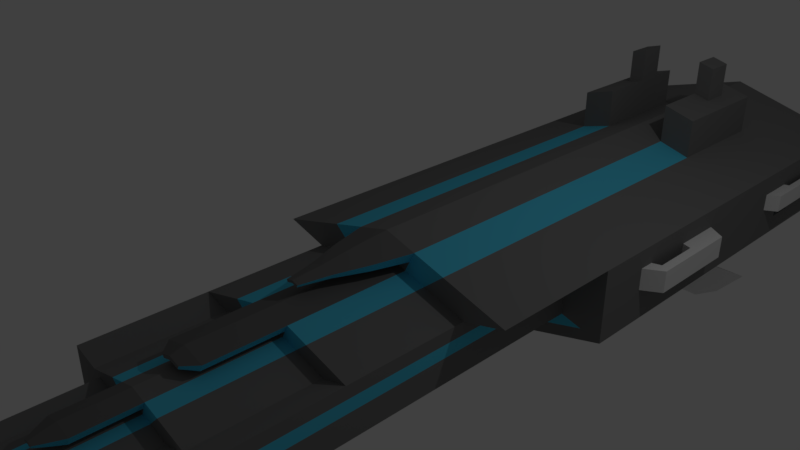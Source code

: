 # Source: Starship.blend  (saved by Blender 2.78.0; exported with 4.5.12 LTS)
import bpy
from mathutils import Matrix  # noqa: F401  (used for matrix-valued properties, if any)

bpy.ops.wm.read_factory_settings(use_empty=True)
scene = bpy.context.scene
scene.name = 'Scene'

# ---- collections
col_collection_1 = bpy.data.collections.new('Collection 1'); scene.collection.children.link(col_collection_1)

# ---- materials (node trees are filled in below, after node groups)
mat_material = bpy.data.materials.new('Material')
mat_material.alpha_threshold = 0.0
mat_material.use_transparent_shadow = False
mat_material.diffuse_color = (0.1902, 0.1902, 0.1902, 1.0)
mat_material.roughness = 0.5
mat_material_001 = bpy.data.materials.new('Material.001')
mat_material_001.alpha_threshold = 0.0
mat_material_001.use_transparent_shadow = False
mat_material_001.diffuse_color = (0.08201, 0.5677, 0.8, 1.0)
mat_material_001.roughness = 0.5
mat_material_002 = bpy.data.materials.new('Material.002')
mat_material_002.alpha_threshold = 0.0
mat_material_002.use_transparent_shadow = False
mat_material_002.diffuse_color = (0.8, 0.7052, 0.211, 1.0)
mat_material_002.roughness = 0.5
mat_material_003 = bpy.data.materials.new('Material.003')
mat_material_003.alpha_threshold = 0.0
mat_material_003.use_transparent_shadow = False
mat_material_003.diffuse_color = (0.1473, 0.1473, 0.1473, 1.0)
mat_material_003.roughness = 0.5
mat_material_004 = bpy.data.materials.new('Material.004')
mat_material_004.alpha_threshold = 0.0
mat_material_004.use_transparent_shadow = False
mat_material_004.roughness = 0.5

# ---- material node trees

# ---- world
world_world = bpy.data.worlds.new('World'); scene.world = world_world
world_world.color = (0.05088, 0.05088, 0.05088)
world_world.use_sun_shadow = False
world_world.sun_shadow_jitter_overblur = 0.0
world_world.cycles.sampling_method = 'MANUAL'

# ---- cameras
cam_camera = bpy.data.cameras.new('Camera')
cam_camera.clip_end = 100.0
cam_camera.lens = 35.0
cam_camera.sensor_width = 32.0
cam_camera.sensor_height = 18.0
cam_camera.ortho_scale = 7.314
cam_camera.dof.focus_distance = 0.0
cam_camera.dof.aperture_fstop = 128.0

# ---- lights
light_lamp = bpy.data.lights.new('Lamp', 'POINT')
light_lamp.transmission_factor = 0.0
light_lamp.cutoff_distance = 30.0
light_lamp.energy = 100.0
light_lamp.shadow_buffer_clip_start = 1.001
light_lamp.shadow_soft_size = 0.1
light_lamp.shadow_maximum_resolution = 0.006
light_lamp.use_absolute_resolution = True

# ---- meshes
me_cylinder = bpy.data.meshes.new('Cylinder')
me_cylinder.from_pydata([(0.0, 1.179, -6.691), (0.0, 1.179, -0.3459), (1.783, 0.6795, -6.691), (1.783, 0.6795, -0.3459), (1.783, -0.3205, -6.691), (1.783, -0.3205, -0.3459), (-1.8e-07, -0.8205, -6.691), (-1.8e-07, -0.8205, -0.3459), (-1.783, -0.3205, -6.691), (-1.783, -0.3205, -0.3459), (-1.783, 0.6795, -6.691), (-1.783, 0.6795, -0.3459), (-1.921e-08, 0.8572, -6.691), (1.208, 0.5183, -6.691), (1.208, 0.5183, -0.3459), (1.208, 0.5183, 3.101), (1.208, -0.1594, -6.691), (1.208, -0.1594, -0.3459), (-1.412e-07, -0.4983, -6.691), (-1.412e-07, -0.4983, -0.3459), (-1.208, -0.1594, -6.691), (-1.208, -0.1594, -0.3459), (-1.208, 0.5183, -6.691), (-1.208, 0.5183, -0.3459), (1.783, 0.6795, 1.458), (-1.887e-15, 1.179, 1.458), (-1.783, 0.6795, 1.458), (1.208, 0.5183, 1.458), (-1.921e-08, 0.8572, 1.458), (1.208, -0.1594, 1.458), (-1.412e-07, -0.4983, 1.458), (-1.208, -0.1594, 1.458), (-1.208, 0.5183, 1.458), (-1.921e-08, 0.8572, 3.101), (1.208, -0.1594, 3.101), (-1.412e-07, -0.4983, 3.101), (-1.208, -0.1594, 3.101), (-1.208, 0.5183, 3.101), (0.8511, 0.4181, 3.101), (-2.528e-08, 0.6568, 3.101), (-1.091e-07, -0.2627, 4.667), (0.7464, 0.3652, 4.667), (0.7464, -0.05342, 4.667), (-0.8511, 0.4181, 3.101), (1.208, -0.1594, 4.667), (1.208, 0.5183, 4.667), (-1.565e-07, -0.4983, 4.667), (-1.208, -0.1594, 4.667), (-1.208, 0.5183, 4.667), (0.8511, 0.4181, 4.667), (-4.059e-08, 0.6568, 4.667), (-0.7464, 0.3652, 6.314), (0.7464, 0.3652, 6.314), (0.7464, -0.05342, 6.314), (-0.8511, 0.4181, 4.667), (-0.7464, -0.05342, 4.667), (-0.7464, 0.3652, 4.667), (0.5257, 0.3033, 4.667), (-3.75e-08, 0.4507, 4.667), (0.5257, 0.00847, 4.667), (-9.057e-08, -0.139, 4.667), (-0.5257, 0.00847, 4.667), (-0.5257, 0.3033, 4.667), (-0.7464, -0.05342, 6.314), (0.5257, 0.3033, 6.314), (-3.75e-08, 0.4507, 6.314), (0.5257, 0.008469, 6.314), (-9.057e-08, -0.139, 6.314), (-0.5257, 0.00847, 6.314), (-0.5257, 0.3033, 6.314), (0.8915, 0.9295, -6.691), (0.8915, 0.9295, -0.3459), (0.0, 1.179, -3.518), (1.783, 0.6795, -3.518), (1.783, 0.1795, -6.691), (1.783, 0.1795, -0.3459), (1.783, -0.3205, -3.518), (0.8915, -0.5705, -6.691), (0.8915, -0.5705, -0.3459), (-1.8e-07, -0.8205, -3.518), (-0.8915, -0.5705, -6.691), (-0.8915, -0.5705, -0.3459), (-1.783, -0.3205, -3.518), (-1.783, 0.1795, -6.691), (-1.783, 0.1795, -0.3459), (-1.783, 0.6795, -3.518), (-0.8915, 0.9295, -6.691), (-0.8915, 0.9295, -0.3459), (0.6042, 0.6878, -6.691), (-9.437e-16, 1.179, 0.5561), (1.208, 0.1795, -6.691), (1.208, 0.1795, -0.3459), (0.6042, -0.3289, -6.691), (0.6042, -0.3289, -0.3459), (-0.6042, -0.3289, -6.691), (-0.6042, -0.3289, -0.3459), (-1.208, 0.1795, -6.691), (-1.208, 0.1795, -0.3459), (-0.6042, 0.6878, -6.691), (-1.783, 0.6795, 0.5561), (-1.606e-07, -0.6594, -0.3459), (-1.496, -0.24, -0.3459), (-1.208, 0.5183, 0.5561), (1.496, 0.5989, -0.3459), (1.496, -0.24, -0.3459), (-9.603e-09, 1.018, -6.691), (-1.496, 0.5989, -6.691), (-1.496, -0.24, -6.691), (-1.606e-07, -0.6594, -6.691), (-1.496, 0.5989, -0.3459), (1.496, 0.5989, -6.691), (1.496, -0.24, -6.691), (0.8915, 0.9295, 1.458), (-0.8915, 0.9295, 1.458), (0.6042, 0.6878, 1.458), (1.208, 0.1795, 1.458), (0.6042, -0.3289, 1.458), (-0.6042, -0.3289, 1.458), (-1.208, 0.1795, 1.458), (-0.6042, 0.6878, 1.458), (-9.603e-09, 1.018, 1.458), (1.496, 0.5989, 1.458), (-1.496, 0.5989, 1.458), (1.783, 0.6795, 0.5561), (1.208, 0.5183, 0.5561), (-1.208, -0.1594, 0.5561), (-1.412e-07, -0.4983, 0.5561), (1.208, -0.1594, 0.5561), (0.6042, 0.6878, 3.101), (1.208, 0.1795, 3.101), (0.6042, -0.3289, 3.101), (-0.6042, -0.3289, 3.101), (-1.208, 0.1795, 3.101), (-0.6042, 0.6878, 3.101), (-1.208, -0.1594, 2.28), (-1.208, 0.5183, 2.28), (1.208, -0.1594, 2.28), (-1.412e-07, -0.4983, 2.28), (-1.921e-08, 0.8572, 2.28), (1.208, 0.5183, 2.28), (0.4256, 0.5375, 3.101), (-0.8511, 0.4181, 3.884), (1.208, -0.1594, 3.884), (1.208, 0.5183, 3.884), (0.8511, 0.4181, 3.884), (-0.4256, 0.5375, 3.101), (-1.03, 0.4682, 3.101), (-2.224e-08, 0.757, 3.101), (-3.293e-08, 0.6568, 3.884), (-1.208, -0.1594, 3.884), (1.03, 0.4682, 3.101), (-1.489e-07, -0.4983, 3.884), (1.208, 0.1795, 4.667), (0.6042, -0.3289, 4.667), (-0.6042, -0.3289, 4.667), (-1.208, 0.1795, 4.667), (0.4256, 0.5375, 4.667), (0.6884, 0.3607, 4.667), (-3.904e-08, 0.5538, 4.667), (-0.6884, 0.3607, 4.667), (-1.328e-07, -0.3805, 4.667), (-0.4256, 0.5375, 4.667), (-1.03, 0.4682, 4.667), (0.9774, -0.1064, 4.667), (-0.9774, 0.4418, 4.667), (1.03, 0.4682, 4.667), (-0.9774, -0.1064, 4.667), (-1.208, 0.5183, 3.884), (0.7464, 0.1559, 4.667), (0.3732, -0.1581, 4.667), (-0.3732, -0.1581, 4.667), (-0.7464, 0.1559, 4.667), (0.2628, 0.377, 4.667), (-0.7464, -0.05342, 5.49), (0.2628, -0.06524, 4.667), (-0.2628, -0.06524, 4.667), (-0.5257, 0.00847, 5.49), (-0.2628, 0.377, 4.667), (-0.636, 0.3343, 4.667), (-9.983e-08, -0.2008, 4.667), (-0.636, -0.02247, 4.667), (0.636, 0.3343, 4.667), (0.636, -0.02247, 4.667), (0.9774, 0.4418, 4.667), (0.7464, 0.1559, 6.314), (-0.7464, 0.1559, 6.314), (0.2628, 0.377, 6.314), (0.5257, 0.1559, 6.314), (0.2628, -0.06524, 6.314), (-0.2628, -0.06524, 6.314), (-0.5257, 0.1559, 6.314), (-0.2628, 0.377, 6.314), (-0.636, 0.3343, 6.314), (-0.636, -0.02247, 6.314), (0.636, 0.3343, 6.314), (0.636, -0.02247, 6.314), (-0.5257, 0.3033, 5.49), (-3.75e-08, 0.4507, 5.49), (0.5257, 0.00847, 5.49), (-9.057e-08, -0.139, 5.49), (0.5257, 0.3033, 5.49), (0.7464, 0.3652, 5.49), (-0.7464, 0.3652, 5.49), (0.7464, -0.05342, 5.49), (0.2628, 0.377, 5.49), (0.636, -0.02247, 5.49), (-0.2628, -0.06524, 5.49), (0.7464, 0.1559, 5.49), (-0.636, 0.3343, 5.49), (-0.7464, 0.1559, 5.49), (0.636, 0.3343, 5.49), (-0.636, 0.1559, 6.314), (0.636, 0.1559, 6.314), (-0.3442, 0.4573, 4.667), (0.9774, 0.1677, 4.667), (-0.4887, -0.2435, 4.667), (0.318, -0.1117, 4.667), (-0.636, -0.02247, 5.49), (-0.2628, 0.377, 5.49), (-0.318, -0.1117, 4.667), (0.2628, -0.06524, 5.49), (-1.03, 0.4682, 3.884), (1.03, 0.4682, 3.884), (0.6042, -0.3289, 3.884), (-0.9774, 0.1677, 4.667), (0.4887, -0.2435, 4.667), (-0.8329, 0.4012, 4.667), (0.3442, 0.4573, 4.667), (0.8329, 0.4012, 4.667), (0.5149, 0.6126, 3.101), (-0.6042, -0.3289, 3.884), (0.4256, 0.5375, 3.884), (1.208, 0.1795, 3.884), (-0.4256, 0.5375, 3.884), (-1.208, 0.1795, 3.884), (1.208, 0.1795, 2.28), (-0.6042, -0.3289, 2.28), (-0.6042, 0.6878, 2.28), (0.6042, 0.6878, 2.28), (0.6042, -0.3289, 2.28), (-0.5149, 0.6126, 3.101), (1.208, 0.1795, 0.5561), (0.6042, -0.3289, 0.5561), (0.8915, 0.9295, 0.5561), (-0.6042, -0.3289, 0.5561), (-1.208, 0.1795, 0.5561), (-0.7479, 0.8086, 1.458), (-1.208, 0.1795, 2.28), (0.7479, 0.8086, 1.458), (1.496, 0.1795, -6.691), (-1.496, 0.1795, -0.3459), (0.7479, -0.4497, -6.691), (0.7479, 0.8086, -6.691), (-1.496, 0.5989, 0.5561), (-0.7479, -0.4497, -6.691), (-1.496, 0.1795, -6.691), (-0.7479, 0.8086, -6.691), (1.496, 0.1795, -0.3459), (0.7479, -0.4497, -0.3459), (-0.8915, 0.9295, 0.5561), (-0.7479, -0.4497, -0.3459), (-0.8915, 0.9295, -3.518), (-1.783, 0.1795, -3.518), (1.496, 0.5989, 0.5561), (-0.8915, -0.1912, -3.518), (0.8915, -0.1912, -3.518), (1.783, 0.1795, -3.518), (0.8915, 0.9295, -3.518), (0.0, 1.179, -1.932), (1.783, 0.6795, -1.932), (1.783, -0.3205, -1.932), (-1.8e-07, -0.8205, -1.932), (-1.783, -0.3205, -1.932), (-1.783, 0.6795, -1.932), (-0.8915, 0.9295, -1.932), (-1.783, 0.1795, -1.932), (-0.8915, -0.5705, -1.932), (0.8915, -0.5705, -1.932), (1.783, 0.1795, -1.932), (0.8915, 0.9295, -1.932), (1.783, 0.6795, -5.104), (1.783, -0.3205, -5.104), (-1.8e-07, -0.8205, -5.104), (-1.783, -0.3205, -5.104), (-1.783, 0.6795, -5.104), (0.0, 1.179, -5.104), (-0.8915, 0.9295, -5.104), (-1.783, 0.1795, -5.104), (-0.8915, -0.1912, -5.104), (0.8915, -0.1912, -5.104), (1.783, 0.1795, -5.104), (0.8915, 0.9295, -5.104), (-0.4457, 1.054, -6.691), (-0.3021, 0.7725, -6.691), (-0.4457, 1.054, -0.3459), (-0.4457, 1.054, 1.458), (-0.3021, 0.7725, 1.458), (-0.3021, 0.7725, 3.101), (-0.2128, 0.5972, 3.101), (-0.2128, 0.5972, 4.667), (-0.1314, 0.4139, 4.667), (-0.1314, 0.4139, 6.314), (-0.1721, 0.5055, 4.667), (-0.1314, 0.4139, 5.49), (-0.2128, 0.5972, 3.884), (-0.3021, 0.7725, 2.28), (-0.2575, 0.6848, 3.101), (-0.3739, 0.9135, 1.458), (-0.3739, 0.9135, -6.691), (-0.4457, 1.054, 0.5561), (-0.4457, 1.054, -3.518), (-0.4457, 1.054, -1.932), (-0.4457, 1.054, -5.104), (0.4457, 1.054, -0.3459), (0.4457, 1.054, 1.458), (0.3021, 0.7725, 1.458), (0.3021, 0.7725, 3.101), (0.2128, 0.5972, 3.101), (0.2128, 0.5972, 4.667), (0.1314, 0.4139, 4.667), (0.1314, 0.4139, 6.314), (0.4457, 1.054, -6.691), (0.3021, 0.7725, -6.691), (0.1314, 0.4139, 5.49), (0.1721, 0.5055, 4.667), (0.2575, 0.6848, 3.101), (0.2128, 0.5972, 3.884), (0.3021, 0.7725, 2.28), (0.4457, 1.054, 0.5561), (0.3739, 0.9135, 1.458), (0.3739, 0.9135, -6.691), (0.4457, 1.054, -3.518), (0.4457, 1.054, -1.932), (0.4457, 1.054, -5.104), (0.4457, 1.599, -3.518), (0.8915, 1.474, -3.518), (-0.8915, 1.474, -3.518), (-0.8915, 1.474, -5.104), (0.8915, 1.474, -5.104), (0.4457, 1.599, -5.104), (-0.4457, 1.599, -3.518), (-0.4457, 1.599, -5.104), (-1.783, 0.4295, -6.691), (-1.208, 0.3489, -6.691), (-1.783, 0.4295, -0.3459), (-1.208, 0.3489, -0.3459), (-1.208, 0.3489, 1.458), (-1.208, 0.3489, 3.101), (-1.208, 0.3489, 4.667), (-0.7464, 0.2605, 4.667), (-0.7464, 0.2605, 6.314), (-0.5257, 0.2296, 6.314), (-0.7464, 0.2605, 5.49), (-0.636, 0.2451, 6.314), (-0.9774, 0.3047, 4.667), (-1.208, 0.3489, 3.884), (-1.208, 0.3489, 0.5561), (-1.208, 0.3489, 2.28), (-1.496, 0.3892, -0.3459), (-1.496, 0.3892, -6.691), (-1.783, 0.4295, -3.518), (-1.783, 0.4295, -1.932), (-1.783, 0.4295, -5.104), (-1.783, -0.07055, -0.3459), (-1.208, 0.01001, -0.3459), (-1.208, 0.01001, 1.458), (-1.208, 0.01001, 3.101), (-1.208, 0.01001, 4.667), (-0.7464, 0.05124, 4.667), (-0.7464, 0.05124, 6.314), (-0.5257, 0.08218, 6.314), (-1.783, -0.07055, -6.691), (-1.208, 0.01001, -6.691), (-0.7464, 0.05124, 5.49), (-0.636, 0.06671, 6.314), (-0.9774, 0.03062, 4.667), (-1.208, 0.01001, 3.884), (-1.208, 0.01001, 0.5561), (-1.208, 0.01001, 2.28), (-1.496, -0.03027, -0.3459), (-1.496, -0.03027, -6.691), (-1.783, -0.07055, -3.518), (-1.783, -0.07055, -1.932), (-1.783, -0.07055, -5.104), (1.783, -0.07055, -6.691), (1.208, 0.01001, -6.691), (1.783, -0.07055, -0.3459), (1.208, 0.01001, -0.3459), (1.208, 0.01001, 1.458), (1.208, 0.01001, 3.101), (1.208, 0.01001, 4.667), (0.7464, 0.05124, 4.667), (0.7464, 0.05124, 6.314), (0.5257, 0.08218, 6.314), (0.7464, 0.05124, 5.49), (0.636, 0.06671, 6.314), (0.9774, 0.03062, 4.667), (1.208, 0.01001, 3.884), (1.208, 0.01001, 2.28), (1.208, 0.01001, 0.5561), (1.496, -0.03027, -6.691), (1.496, -0.03027, -0.3459), (1.783, -0.07055, -3.518), (1.783, -0.07055, -1.932), (1.783, -0.07055, -5.104), (1.783, 0.4295, -0.3459), (1.208, 0.3489, -0.3459), (1.208, 0.3489, 1.458), (1.208, 0.3489, 3.101), (1.208, 0.3489, 4.667), (0.7464, 0.2605, 4.667), (0.7464, 0.2605, 6.314), (0.5257, 0.2296, 6.314), (1.783, 0.4295, -6.691), (1.208, 0.3489, -6.691), (0.7464, 0.2605, 5.49), (0.636, 0.2451, 6.314), (0.9774, 0.3047, 4.667), (1.208, 0.3489, 3.884), (1.208, 0.3489, 2.28), (1.208, 0.3489, 0.5561), (1.496, 0.3892, -6.691), (1.496, 0.3892, -0.3459), (1.783, 0.4295, -3.518), (1.783, 0.4295, -1.932), (1.783, 0.4295, -5.104), (-0.6042, -0.1567, 1.458), (-1.279e-07, -0.3261, 1.458), (-1.279e-07, -0.3261, 0.5561), (-0.6042, -0.1567, 3.101), (-1.279e-07, -0.3262, 3.101), (0.6042, -0.1567, 1.458), (0.6042, -0.1567, 3.101), (-1.279e-07, -0.3262, 2.28), (-0.6042, -0.1567, 2.28), (0.6042, -0.1567, 2.28), (0.6042, -0.1567, 0.5561), (-0.6042, -0.1567, 0.5561), (0.6042, 0.6878, -6.011), (1.208, 0.5183, -6.011), (1.208, 0.01001, -6.011), (1.208, -0.1594, -6.011), (0.6042, -0.3289, -6.011), (-1.907e-07, -0.4983, -6.011), (-0.6042, -0.3289, -6.011), (-1.208, -0.1594, -6.011), (-1.208, 0.3489, -6.011), (-1.208, 0.5183, -6.011), (-0.3021, 0.7725, -6.011), (-6.867e-08, 0.8572, -6.011), (0.3021, 0.7725, -6.011), (1.208, 0.3489, -6.011), (1.208, 0.1795, -6.011), (-1.208, 0.01001, -6.011), (-1.208, 0.1795, -6.011), (-0.6042, 0.6878, -6.011), (0.0, 1.179, -4.311), (1.783, 0.6795, -4.311), (1.783, -0.3205, -4.311), (-1.783, -0.3205, -4.311), (-1.783, 0.6795, -4.311), (-0.8915, 0.9295, -4.311), (-1.783, 0.1795, -4.311), (-0.8915, -0.1912, -4.311), (0.8915, -0.1912, -4.311), (1.783, 0.1795, -4.311), (0.8915, 0.9295, -4.311), (-0.4457, 1.054, -4.311), (0.4457, 1.054, -4.311), (-0.8915, 1.474, -4.311), (0.8915, 1.474, -4.311), (-0.4457, 1.599, -4.311), (0.4457, 1.599, -4.311), (-1.783, 0.4295, -4.311), (-1.783, -0.07055, -4.311), (1.783, -0.07055, -4.311), (1.783, 0.4295, -4.311), (1.783, 0.6795, -4.708), (1.783, -0.3205, -4.708), (-1.783, -0.3205, -4.708), (-1.783, 0.6795, -4.708), (-0.8915, 0.9295, -4.708), (-1.783, 0.1795, -4.708), (-0.8915, -0.1912, -4.708), (0.8915, -0.1912, -4.708), (1.783, 0.1795, -4.708), (0.8915, 0.9295, -4.708), (-0.4457, 1.054, -4.708), (0.4457, 1.054, -4.708), (-0.8915, 1.474, -4.708), (0.8915, 1.474, -4.708), (-0.4457, 1.599, -4.708), (0.4457, 1.599, -4.708), (-1.783, 0.4295, -4.708), (-1.783, -0.07055, -4.708), (1.783, -0.07055, -4.708), (1.783, 0.4295, -4.708), (0.0, 1.179, -4.708), (0.6686, 0.992, -6.691), (0.4532, 0.7302, -6.691), (0.1971, 0.3955, 5.49), (0.2582, 0.4814, 4.667), (0.3862, 0.6487, 3.101), (0.3192, 0.5673, 3.884), (0.4532, 0.7301, 2.28), (0.6686, 0.992, 0.5561), (0.5609, 0.8611, 1.458), (0.6686, 0.992, -3.518), (0.6686, 0.992, -1.932), (0.6686, 0.992, -5.104), (0.6686, 0.992, -0.3459), (0.6686, 0.992, 1.458), (0.4532, 0.7302, 1.458), (0.4532, 0.7301, 3.101), (0.3192, 0.5673, 3.101), (0.3192, 0.5673, 4.667), (0.1971, 0.3955, 4.667), (0.1971, 0.3955, 6.314), (0.5609, 0.8611, -6.691), (0.6686, 1.537, -3.518), (0.6686, 1.537, -5.104), (0.4532, 0.7302, -6.011), (0.6686, 1.537, -4.311), (0.6686, 1.537, -4.708), (-0.6686, 0.992, -0.3459), (-0.6686, 0.992, 1.458), (-0.4532, 0.7302, 1.458), (-0.4532, 0.7301, 3.101), (-0.3192, 0.5673, 3.101), (-0.3192, 0.5673, 4.667), (-0.1971, 0.3955, 4.667), (-0.1971, 0.3955, 6.314), (-0.5609, 0.8611, -6.691), (-0.6686, 0.992, -6.691), (-0.4532, 0.7302, -6.691), (-0.2582, 0.4814, 4.667), (-0.1971, 0.3955, 5.49), (-0.3192, 0.5673, 3.884), (-0.4532, 0.7301, 2.28), (-0.3862, 0.6487, 3.101), (-0.5609, 0.8611, 1.458), (-0.6686, 0.992, 0.5561), (-0.6686, 0.992, -3.518), (-0.6686, 0.992, -1.932), (-0.6686, 0.992, -5.104), (-0.6686, 1.537, -3.518), (-0.6686, 1.537, -5.104), (-0.4532, 0.7302, -6.011), (-0.6686, 1.537, -4.311), (-0.6686, 1.537, -4.708), (-0.6686, 2.012, -4.311), (-0.4457, 2.074, -4.311), (-0.4457, 2.074, -4.708), (0.4457, 2.074, -4.311), (0.4457, 2.074, -4.708), (-0.6686, 2.012, -4.708), (0.6686, 2.012, -4.311), (0.6686, 2.012, -4.708), (-1.603, 0.1668, -4.728), (-1.603, 0.1668, -5.084), (1.603, 0.1668, -4.728), (1.603, 0.1668, -5.084), (-1.603, -0.05791, -5.084), (-1.603, -0.05791, -4.728), (1.603, -0.05791, -5.084), (1.603, -0.05791, -4.728), (1.783, 0.6795, -2.725), (1.783, -0.3205, -2.725), (-1.8e-07, -0.8205, -2.725), (-1.783, -0.3205, -2.725), (-1.783, 0.6795, -2.725), (-0.8915, 0.9295, -2.725), (-1.783, 0.1795, -2.725), (-0.8915, -0.5705, -2.725), (0.8915, -0.5705, -2.725), (1.783, 0.1795, -2.725), (0.8915, 0.9295, -2.725), (0.0, 1.179, -2.725), (-0.4457, 1.054, -2.725), (0.4457, 1.054, -2.725), (-1.783, 0.4295, -2.725), (-1.783, -0.07055, -2.725), (1.783, -0.07055, -2.725), (1.783, 0.4295, -2.725), (0.6686, 0.992, -2.725), (-0.6686, 0.992, -2.725), (0.0, 1.179, -2.329), (1.783, 0.6795, -2.329), (1.783, -0.3205, -2.329), (-1.8e-07, -0.8205, -2.329), (-1.783, -0.3205, -2.329), (-1.783, 0.6795, -2.329), (-0.8915, 0.9295, -2.329), (-1.783, 0.1795, -2.329), (-0.8915, -0.5705, -2.329), (0.8915, -0.5705, -2.329), (1.783, 0.1795, -2.329), (0.8915, 0.9295, -2.329), (-0.4457, 1.054, -2.329), (0.4457, 1.054, -2.329), (-1.783, 0.4295, -2.329), (-1.783, -0.07055, -2.329), (1.783, -0.07055, -2.329), (1.783, 0.4295, -2.329), (0.6686, 0.992, -2.329), (-0.6686, 0.992, -2.329), (-1.576, 0.165, -2.352), (-1.576, 0.165, -2.702), (1.576, 0.165, -2.352), (1.576, 0.165, -2.702), (-1.576, -0.05607, -2.352), (-1.576, -0.05607, -2.702), (1.576, -0.05607, -2.352), (1.576, -0.05607, -2.702), (-0.5257, 0.00847, 5.902), (-0.5257, 0.3033, 5.902), (0.5257, 0.00847, 5.902), (0.5257, 0.3033, 5.902), (-0.7464, -0.05342, 5.902), (-3.75e-08, 0.4507, 5.902), (-9.057e-08, -0.139, 5.902), (0.7464, 0.3652, 5.902), (-0.7464, 0.3652, 5.902), (0.7464, -0.05342, 5.902), (0.2628, 0.377, 5.902), (0.636, -0.02247, 5.902), (-0.2628, -0.06524, 5.902), (0.7464, 0.1559, 5.902), (-0.636, 0.3343, 5.902), (-0.7464, 0.1559, 5.902), (0.636, 0.3343, 5.902), (-0.636, -0.02247, 5.902), (-0.2628, 0.377, 5.902), (0.2628, -0.06524, 5.902), (-0.1314, 0.4139, 5.902), (0.1314, 0.4139, 5.902), (-0.7464, 0.2605, 5.902), (-0.7464, 0.05124, 5.902), (0.7464, 0.05124, 5.902), (0.7464, 0.2605, 5.902), (0.1971, 0.3955, 5.902), (-0.1971, 0.3955, 5.902), (0.3021, 0.7725, 3.406), (-1.921e-08, 0.8572, 3.406), (-2.224e-08, 0.757, 3.406), (-0.2575, 0.6848, 3.406), (-0.3021, 0.7725, 3.406), (0.2575, 0.6848, 3.406), (0.3021, 0.7725, 3.625), (-1.921e-08, 0.8572, 3.625), (-2.224e-08, 0.757, 3.625), (-0.2575, 0.6848, 3.625), (-0.3021, 0.7725, 3.625), (0.2575, 0.6848, 3.625), (0.3021, 0.7725, 3.88), (-1.921e-08, 0.8572, 3.88), (-2.224e-08, 0.757, 3.88), (-0.2575, 0.6848, 3.88), (-0.3021, 0.7725, 3.88), (0.2575, 0.6848, 3.88), (0.3021, 0.7725, 4.093), (-1.921e-08, 0.8572, 4.093), (-2.224e-08, 0.757, 4.093), (-0.2575, 0.6848, 4.093), (-0.3021, 0.7725, 4.093), (0.2575, 0.6848, 4.093), (0.1513, 0.7637, 4.257), (-1.954e-08, 0.8061, 4.257), (-2.106e-08, 0.7559, 4.257), (-0.1289, 0.7198, 4.257), (-0.1513, 0.7637, 4.257), (0.1289, 0.7198, 4.257), (0.2128, 0.5972, 4.908), (-4.059e-08, 0.6568, 4.908), (-3.904e-08, 0.5538, 4.908), (-0.1721, 0.5055, 4.908), (-0.2128, 0.5972, 4.908), (0.1721, 0.5055, 4.908), (0.2128, 0.5972, 5.13), (-4.059e-08, 0.6568, 5.13), (-3.904e-08, 0.5538, 5.13), (-0.1721, 0.5055, 5.13), (-0.2128, 0.5972, 5.13), (0.1721, 0.5055, 5.13), (0.2128, 0.5972, 5.392), (-4.059e-08, 0.6568, 5.392), (-3.904e-08, 0.5538, 5.392), (-0.1721, 0.5055, 5.392), (-0.2128, 0.5972, 5.392), (0.1721, 0.5055, 5.392), (0.1299, 0.5863, 5.553), (-4.219e-08, 0.6227, 5.553), (-4.125e-08, 0.5598, 5.553), (-0.1051, 0.5304, 5.553), (-0.1299, 0.5863, 5.553), (0.1051, 0.5304, 5.553), (0.06504, 0.5778, 5.666), (-4.345e-08, 0.5961, 5.666), (-4.297e-08, 0.5646, 5.666), (-0.0526, 0.5498, 5.666), (-0.06504, 0.5778, 5.666), (0.0526, 0.5498, 5.666), (0.3226, 1.046, 1.957), (-1.366e-15, 1.136, 1.957), (-6.95e-09, 1.019, 1.957), (-0.2706, 0.9435, 1.957), (-0.3226, 1.046, 1.957), (0.2706, 0.9435, 1.957), (0.1753, 1.035, 2.403), (-7.421e-16, 1.084, 2.403), (-3.776e-09, 1.021, 2.403), (-0.147, 0.9795, 2.403), (-0.1753, 1.035, 2.403), (0.147, 0.9795, 2.403), (0.09208, 1.029, 2.795), (-3.899e-16, 1.055, 2.795), (-1.984e-09, 1.021, 2.795), (-0.07725, 0.9998, 2.795), (-0.09208, 1.029, 2.795), (0.07725, 0.9998, 2.795), (1.948, 0.1495, -5.497), (1.948, 0.392, -5.497), (1.948, 0.1495, -4.424), (1.948, 0.392, -4.424), (1.268, 0.1495, -5.929), (1.268, 0.392, -5.929), (1.268, 0.1495, -3.993), (1.268, 0.392, -3.993), (1.948, 0.1495, -4.961), (1.948, 0.2707, -5.497), (1.948, 0.392, -4.961), (1.948, 0.2707, -4.424), (1.608, 0.1495, -4.209), (1.608, 0.392, -4.209), (1.268, 0.2707, -3.993), (1.268, 0.1495, -4.961), (1.268, 0.392, -4.961), (1.268, 0.2707, -5.929), (1.608, 0.1495, -5.713), (1.608, 0.392, -5.713), (1.608, 0.2707, -5.713), (1.268, 0.2707, -4.961), (1.608, 0.2707, -4.209), (1.948, 0.2707, -4.961), (1.948, 0.1495, -5.229), (1.948, 0.3314, -5.497), (1.948, 0.392, -4.693), (1.948, 0.2101, -4.424), (1.778, 0.1495, -4.317), (1.438, 0.392, -4.101), (1.268, 0.2101, -3.993), (1.268, 0.1495, -4.477), (1.268, 0.392, -5.445), (1.268, 0.2101, -5.929), (1.438, 0.1495, -5.821), (1.778, 0.392, -5.605), (1.948, 0.1495, -4.693), (1.948, 0.2101, -5.497), (1.948, 0.392, -5.229), (1.948, 0.3314, -4.424), (1.438, 0.1495, -4.101), (1.778, 0.392, -4.317), (1.268, 0.3314, -3.993), (1.268, 0.1495, -5.445), (1.268, 0.392, -4.477), (1.268, 0.3314, -5.929), (1.778, 0.1495, -5.605), (1.438, 0.392, -5.821), (1.608, 0.392, -5.497), (1.608, 0.392, -4.812), (1.365, 0.392, -4.961), (1.851, 0.392, -4.961), (1.608, 0.1495, -5.497), (1.608, 0.1495, -4.812), (1.851, 0.1495, -4.961), (1.365, 0.1495, -4.961), (1.778, 0.2707, -5.605), (1.438, 0.2707, -5.821), (1.608, 0.2101, -5.713), (1.608, 0.3314, -5.713), (1.268, 0.2707, -5.445), (1.268, 0.2707, -4.477), (1.268, 0.2101, -4.961), (1.268, 0.3314, -4.961), (1.438, 0.2707, -4.101), (1.778, 0.2707, -4.317), (1.608, 0.2101, -4.209), (1.608, 0.3314, -4.209), (1.948, 0.2707, -4.693), (1.948, 0.2707, -5.229), (1.948, 0.2101, -4.961), (1.948, 0.3314, -4.961), (1.948, 0.3314, -5.229), (1.948, 0.2101, -5.229), (1.948, 0.2101, -4.693), (1.778, 0.3314, -4.317), (1.778, 0.2101, -4.317), (1.438, 0.2101, -4.101), (1.268, 0.3314, -4.477), (1.268, 0.2101, -4.477), (1.268, 0.2101, -5.445), (1.438, 0.3314, -5.821), (1.438, 0.2101, -5.821), (1.778, 0.2101, -5.605), (1.365, 0.1495, -4.871), (1.851, 0.1495, -4.889), (1.851, 0.1495, -5.42), (1.851, 0.392, -4.889), (1.365, 0.392, -4.871), (1.365, 0.392, -5.574), (1.851, 0.392, -5.42), (1.365, 0.1495, -5.574), (1.778, 0.3314, -5.605), (1.268, 0.3314, -5.445), (1.438, 0.3314, -4.101), (1.948, 0.3314, -4.693), (2.028, 0.1201, -1.25), (2.028, 0.4213, -1.25), (2.028, 0.1201, -2.581), (2.028, 0.4213, -2.581), (1.183, 0.1201, -0.7138), (1.183, 0.4213, -0.7138), (1.183, 0.1201, -3.117), (1.183, 0.4213, -3.117), (2.028, 0.1201, -1.915), (2.028, 0.2707, -1.25), (2.028, 0.4213, -1.915), (2.028, 0.2707, -2.581), (1.606, 0.1201, -2.849), (1.606, 0.4213, -2.849), (1.183, 0.2707, -3.117), (1.183, 0.1201, -1.915), (1.183, 0.4213, -1.915), (1.183, 0.2707, -0.7138), (1.606, 0.1201, -0.9816), (1.606, 0.4213, -0.9816), (1.606, 0.2707, -0.9816), (1.183, 0.2707, -1.915), (1.606, 0.2707, -2.849), (2.028, 0.2707, -1.915), (2.028, 0.1201, -1.582), (2.028, 0.346, -1.25), (2.028, 0.4213, -2.248), (2.028, 0.1954, -2.581), (1.817, 0.1201, -2.715), (1.394, 0.4213, -2.983), (1.183, 0.1954, -3.117), (1.183, 0.1201, -2.516), (1.183, 0.4213, -1.315), (1.183, 0.1954, -0.7138), (1.394, 0.1201, -0.8477), (1.817, 0.4213, -1.116), (2.028, 0.1201, -2.248), (2.028, 0.1954, -1.25), (2.028, 0.4213, -1.582), (2.028, 0.346, -2.581), (1.394, 0.1201, -2.983), (1.817, 0.4213, -2.715), (1.183, 0.346, -3.117), (1.183, 0.1201, -1.315), (1.183, 0.4213, -2.516), (1.183, 0.346, -0.7138), (1.817, 0.1201, -1.116), (1.394, 0.4213, -0.8477), (1.606, 0.4213, -1.249), (1.606, 0.4213, -2.1), (1.304, 0.4213, -1.915), (1.907, 0.4213, -1.915), (1.606, 0.1201, -1.249), (1.606, 0.1201, -2.1), (1.907, 0.1201, -1.915), (1.304, 0.1201, -1.915), (1.817, 0.2707, -1.116), (1.394, 0.2707, -0.8477), (1.606, 0.1954, -0.9816), (1.606, 0.346, -0.9816), (1.183, 0.2707, -1.315), (1.183, 0.2707, -2.516), (1.183, 0.1954, -1.915), (1.183, 0.346, -1.915), (1.394, 0.2707, -2.983), (1.817, 0.2707, -2.715), (1.606, 0.1954, -2.849), (1.606, 0.346, -2.849), (2.028, 0.2707, -2.248), (2.028, 0.2707, -1.582), (2.028, 0.1954, -1.915), (2.028, 0.346, -1.915), (2.028, 0.346, -1.582), (2.028, 0.1954, -1.582), (2.028, 0.1954, -2.248), (1.817, 0.346, -2.715), (1.817, 0.1954, -2.715), (1.394, 0.1954, -2.983), (1.183, 0.346, -2.516), (1.183, 0.1954, -2.516), (1.183, 0.1954, -1.315), (1.394, 0.346, -0.8477), (1.394, 0.1954, -0.8477), (1.817, 0.1954, -1.116), (1.304, 0.1201, -2.027), (1.907, 0.1201, -2.004), (1.907, 0.1201, -1.345), (1.907, 0.4213, -2.004), (1.304, 0.4213, -2.027), (1.304, 0.4213, -1.154), (1.907, 0.4213, -1.345), (1.304, 0.1201, -1.154), (1.817, 0.346, -1.116), (1.183, 0.346, -1.315), (1.394, 0.346, -2.983), (2.028, 0.346, -2.248), (-1.948, 0.1495, -5.497), (-1.948, 0.392, -5.497), (-1.948, 0.1495, -4.424), (-1.948, 0.392, -4.424), (-1.268, 0.1495, -5.929), (-1.268, 0.392, -5.929), (-1.268, 0.1495, -3.993), (-1.268, 0.392, -3.993), (-1.948, 0.1495, -4.961), (-1.948, 0.2707, -5.497), (-1.948, 0.392, -4.961), (-1.948, 0.2707, -4.424), (-1.608, 0.1495, -4.209), (-1.608, 0.392, -4.209), (-1.268, 0.2707, -3.993), (-1.268, 0.1495, -4.961), (-1.268, 0.392, -4.961), (-1.268, 0.2707, -5.929), (-1.608, 0.1495, -5.713), (-1.608, 0.392, -5.713), (-1.608, 0.2707, -5.713), (-1.268, 0.2707, -4.961), (-1.608, 0.2707, -4.209), (-1.948, 0.2707, -4.961), (-1.948, 0.1495, -5.229), (-1.948, 0.3314, -5.497), (-1.948, 0.392, -4.693), (-1.948, 0.2101, -4.424), (-1.778, 0.1495, -4.317), (-1.438, 0.392, -4.101), (-1.268, 0.2101, -3.993), (-1.268, 0.1495, -4.477), (-1.268, 0.392, -5.445), (-1.268, 0.2101, -5.929), (-1.438, 0.1495, -5.821), (-1.778, 0.392, -5.605), (-1.948, 0.1495, -4.693), (-1.948, 0.2101, -5.497), (-1.948, 0.392, -5.229), (-1.948, 0.3314, -4.424), (-1.438, 0.1495, -4.101), (-1.778, 0.392, -4.317), (-1.268, 0.3314, -3.993), (-1.268, 0.1495, -5.445), (-1.268, 0.392, -4.477), (-1.268, 0.3314, -5.929), (-1.778, 0.1495, -5.605), (-1.438, 0.392, -5.821), (-1.608, 0.392, -5.497), (-1.608, 0.392, -4.812), (-1.365, 0.392, -4.961), (-1.851, 0.392, -4.961), (-1.608, 0.1495, -5.497), (-1.608, 0.1495, -4.812), (-1.851, 0.1495, -4.961), (-1.365, 0.1495, -4.961), (-1.778, 0.2707, -5.605), (-1.438, 0.2707, -5.821), (-1.608, 0.2101, -5.713), (-1.608, 0.3314, -5.713), (-1.268, 0.2707, -5.445), (-1.268, 0.2707, -4.477), (-1.268, 0.2101, -4.961), (-1.268, 0.3314, -4.961), (-1.438, 0.2707, -4.101), (-1.778, 0.2707, -4.317), (-1.608, 0.2101, -4.209), (-1.608, 0.3314, -4.209), (-1.948, 0.2707, -4.693), (-1.948, 0.2707, -5.229), (-1.948, 0.2101, -4.961), (-1.948, 0.3314, -4.961), (-1.948, 0.3314, -5.229), (-1.948, 0.2101, -5.229), (-1.948, 0.2101, -4.693), (-1.778, 0.3314, -4.317), (-1.778, 0.2101, -4.317), (-1.438, 0.2101, -4.101), (-1.268, 0.3314, -4.477), (-1.268, 0.2101, -4.477), (-1.268, 0.2101, -5.445), (-1.438, 0.3314, -5.821), (-1.438, 0.2101, -5.821), (-1.778, 0.2101, -5.605), (-1.365, 0.1495, -4.871), (-1.851, 0.1495, -4.889), (-1.851, 0.1495, -5.42), (-1.851, 0.392, -4.889), (-1.365, 0.392, -4.871), (-1.365, 0.392, -5.574), (-1.851, 0.392, -5.42), (-1.365, 0.1495, -5.574), (-1.778, 0.3314, -5.605), (-1.268, 0.3314, -5.445), (-1.438, 0.3314, -4.101), (-1.948, 0.3314, -4.693), (-2.028, 0.1201, -1.25), (-2.028, 0.4213, -1.25), (-2.028, 0.1201, -2.581), (-2.028, 0.4213, -2.581), (-1.183, 0.1201, -0.7138), (-1.183, 0.4213, -0.7138), (-1.183, 0.1201, -3.117), (-1.183, 0.4213, -3.117), (-2.028, 0.1201, -1.915), (-2.028, 0.2707, -1.25), (-2.028, 0.4213, -1.915), (-2.028, 0.2707, -2.581), (-1.606, 0.1201, -2.849), (-1.606, 0.4213, -2.849), (-1.183, 0.2707, -3.117), (-1.183, 0.1201, -1.915), (-1.183, 0.4213, -1.915), (-1.183, 0.2707, -0.7138), (-1.606, 0.1201, -0.9816), (-1.606, 0.4213, -0.9816), (-1.606, 0.2707, -0.9816), (-1.183, 0.2707, -1.915), (-1.606, 0.2707, -2.849), (-2.028, 0.2707, -1.915), (-2.028, 0.1201, -1.582), (-2.028, 0.346, -1.25), (-2.028, 0.4213, -2.248), (-2.028, 0.1954, -2.581), (-1.817, 0.1201, -2.715), (-1.394, 0.4213, -2.983), (-1.183, 0.1954, -3.117), (-1.183, 0.1201, -2.516), (-1.183, 0.4213, -1.315), (-1.183, 0.1954, -0.7138), (-1.394, 0.1201, -0.8477), (-1.817, 0.4213, -1.116), (-2.028, 0.1201, -2.248), (-2.028, 0.1954, -1.25), (-2.028, 0.4213, -1.582), (-2.028, 0.346, -2.581), (-1.394, 0.1201, -2.983), (-1.817, 0.4213, -2.715), (-1.183, 0.346, -3.117), (-1.183, 0.1201, -1.315), (-1.183, 0.4213, -2.516), (-1.183, 0.346, -0.7138), (-1.817, 0.1201, -1.116), (-1.394, 0.4213, -0.8477), (-1.606, 0.4213, -1.249), (-1.606, 0.4213, -2.1), (-1.304, 0.4213, -1.915), (-1.907, 0.4213, -1.915), (-1.606, 0.1201, -1.249), (-1.606, 0.1201, -2.1), (-1.907, 0.1201, -1.915), (-1.304, 0.1201, -1.915), (-1.817, 0.2707, -1.116), (-1.394, 0.2707, -0.8477), (-1.606, 0.1954, -0.9816), (-1.606, 0.346, -0.9816), (-1.183, 0.2707, -1.315), (-1.183, 0.2707, -2.516), (-1.183, 0.1954, -1.915), (-1.183, 0.346, -1.915), (-1.394, 0.2707, -2.983), (-1.817, 0.2707, -2.715), (-1.606, 0.1954, -2.849), (-1.606, 0.346, -2.849), (-2.028, 0.2707, -2.248), (-2.028, 0.2707, -1.582), (-2.028, 0.1954, -1.915), (-2.028, 0.346, -1.915), (-2.028, 0.346, -1.582), (-2.028, 0.1954, -1.582), (-2.028, 0.1954, -2.248), (-1.817, 0.346, -2.715), (-1.817, 0.1954, -2.715), (-1.394, 0.1954, -2.983), (-1.183, 0.346, -2.516), (-1.183, 0.1954, -2.516), (-1.183, 0.1954, -1.315), (-1.394, 0.346, -0.8477), (-1.394, 0.1954, -0.8477), (-1.817, 0.1954, -1.116), (-1.304, 0.1201, -2.027), (-1.907, 0.1201, -2.004), (-1.907, 0.1201, -1.345), (-1.907, 0.4213, -2.004), (-1.304, 0.4213, -2.027), (-1.304, 0.4213, -1.154), (-1.907, 0.4213, -1.345), (-1.304, 0.1201, -1.154), (-1.817, 0.346, -1.116), (-1.183, 0.346, -1.315), (-1.394, 0.346, -2.983), (-2.028, 0.346, -2.248), (-1.493e-07, -0.3636, -3.518), (-0.8915, -0.1136, -3.518), (0.8915, -0.1136, -3.518), (-1.493e-07, -0.3636, -4.708), (-1.493e-07, -0.3636, -5.104), (-0.8915, -0.1136, -4.708), (-0.8915, -0.1136, -5.104), (0.8915, -0.1136, -4.708), (0.8915, -0.1136, -5.104), (-1.493e-07, -0.3636, -4.311), (-0.8915, -0.1136, -4.311), (0.8915, -0.1136, -4.311), (1.337, -0.4455, -0.3459), (0.9064, -0.2442, -0.3459), (0.9064, -0.2442, 1.458), (0.9064, -0.2442, 3.101), (0.9064, -0.2442, 4.667), (0.5598, -0.1057, 4.667), (0.3943, -0.02839, 4.667), (0.3943, -0.02839, 6.314), (1.337, -0.4455, -6.691), (0.9064, -0.2442, -6.691), (0.477, -0.06707, 4.667), (0.3943, -0.02839, 5.49), (0.9064, -0.2442, 3.884), (0.7331, -0.175, 4.667), (0.9064, -0.2442, 2.28), (0.9064, -0.2442, 0.5561), (1.122, -0.3449, -6.691), (1.122, -0.3449, -0.3459), (1.337, -0.4455, -3.518), (1.337, -0.4455, -1.932), (1.337, -0.4455, -5.104), (0.9064, -0.2442, -6.011), (1.337, -0.4455, -4.311), (1.337, -0.4455, -4.708), (1.337, -0.4455, -2.725), (1.337, -0.4455, -2.329), (0.3943, -0.02839, 5.902), (-1.337, -0.4455, -6.691), (-0.9064, -0.2442, -6.691), (-1.337, -0.4455, -0.3459), (-0.9064, -0.2442, -0.3459), (-0.9064, -0.2442, 1.458), (-0.9064, -0.2442, 3.101), (-0.9064, -0.2442, 4.667), (-0.5598, -0.1057, 4.667), (-0.3943, -0.02839, 4.667), (-0.3943, -0.02839, 6.314), (-0.3943, -0.02839, 5.49), (-0.7331, -0.175, 4.667), (-0.477, -0.06707, 4.667), (-0.9064, -0.2442, 3.884), (-0.9064, -0.2442, 2.28), (-0.9064, -0.2442, 0.5561), (-1.122, -0.3449, -6.691), (-1.122, -0.3449, -0.3459), (-1.337, -0.4455, -3.518), (-1.337, -0.4455, -1.932), (-1.337, -0.4455, -5.104), (-0.9064, -0.2442, -6.011), (-1.337, -0.4455, -4.311), (-1.337, -0.4455, -4.708), (-1.337, -0.4455, -2.725), (-1.337, -0.4455, -2.329), (-0.3943, -0.02839, 5.902)], [], [(279, 71, 3, 269), (403, 386, 5, 270), (277, 78, 7, 271), (1162, 1145, 9, 272), (263, 123, 24, 121), (361, 344, 11, 273), (311, 294, 1, 268), (260, 100, 19, 95), (259, 99, 26, 113), (293, 12, 449, 448), (1133, 104, 17, 1117), (422, 103, 14, 406), (308, 105, 12, 293), (359, 106, 22, 343), (1159, 107, 20, 1144), (253, 102, 32, 122), (252, 110, 13, 88), (251, 108, 18, 92), (379, 101, 21, 364), (400, 111, 16, 385), (329, 120, 28, 315), (378, 134, 36, 366), (246, 122, 32, 119), (377, 125, 31, 365), (117, 244, 437, 426), (328, 89, 25, 314), (1131, 127, 29, 1118), (420, 124, 27, 407), (240, 146, 43, 145), (1130, 136, 34, 1119), (327, 138, 33, 316), (237, 135, 37, 133), (30, 117, 426, 427), (419, 139, 15, 408), (376, 149, 47, 367), (233, 141, 54, 161), (418, 143, 45, 409), (326, 148, 50, 318), (230, 151, 46, 154), (325, 147, 39, 317), (228, 157, 57, 181), (324, 158, 58, 319), (226, 164, 56, 178), (1129, 163, 42, 1121), (375, 166, 55, 368), (1128, 142, 44, 1120), (222, 144, 49, 165), (221, 167, 48, 162), (1142, 616, 66, 1123), (219, 179, 60, 175), (632, 615, 69, 191), (631, 614, 68, 193), (1126, 182, 59, 1122), (215, 160, 40, 170), (417, 183, 41, 410), (213, 159, 62, 177), (64, 186, 517, 320, 65, 301, 531, 191, 69, 351, 190, 370, 68, 1152, 189, 67, 188, 1123, 66, 393, 187, 412), (416, 194, 64, 412), (374, 193, 68, 370), (630, 617, 64, 194), (637, 618, 63, 369), (628, 622, 51, 192), (639, 621, 52, 411), (626, 620, 67, 189), (625, 623, 53, 195), (635, 619, 65, 320), (617, 624, 186, 64), (57, 172, 204, 200), (319, 58, 197, 323), (616, 625, 195, 66), (59, 182, 205, 198), (182, 42, 203, 205), (1169, 626, 189, 1152), (1151, 175, 206, 1153), (175, 60, 199, 206), (638, 627, 184, 392), (391, 168, 207, 394), (410, 41, 201, 415), (615, 628, 192, 69), (62, 178, 208, 196), (178, 56, 202, 208), (636, 629, 185, 350), (349, 171, 209, 352), (368, 55, 173, 373), (621, 630, 194, 52), (41, 181, 210, 201), (181, 57, 200, 210), (353, 211, 190, 351), (350, 185, 211, 353), (369, 63, 193, 374), (395, 212, 187, 393), (392, 184, 212, 395), (411, 52, 194, 416), (535, 213, 177, 530), (529, 161, 213, 535), (161, 54, 159, 213), (396, 214, 168, 391), (390, 152, 214, 396), (409, 45, 183, 417), (1154, 215, 170, 1150), (1149, 154, 215, 1154), (154, 46, 160, 215), (179, 216, 174, 60), (40, 169, 216, 179), (1121, 42, 182, 1126), (618, 631, 193, 63), (55, 180, 217, 173), (180, 61, 176, 217), (641, 632, 191, 531), (530, 177, 218, 536), (177, 62, 196, 218), (1155, 219, 175, 1151), (1150, 170, 219, 1155), (170, 40, 179, 219), (620, 633, 188, 67), (60, 174, 220, 199), (1122, 59, 198, 1127), (141, 221, 162, 54), (43, 146, 221, 141), (146, 37, 167, 221), (143, 222, 165, 45), (15, 150, 222, 143), (150, 38, 144, 222), (151, 223, 153, 46), (35, 130, 223, 151), (1119, 34, 142, 1128), (354, 224, 171, 349), (348, 155, 224, 354), (367, 47, 166, 375), (160, 225, 169, 40), (46, 153, 225, 160), (1120, 44, 163, 1129), (159, 226, 178, 62), (54, 162, 226, 159), (162, 48, 164, 226), (157, 227, 172, 57), (49, 156, 227, 157), (50, 299, 676, 673), (183, 228, 181, 41), (45, 165, 228, 183), (165, 49, 157, 228), (150, 229, 140, 38), (15, 128, 229, 150), (306, 147, 644, 645), (1156, 230, 154, 1149), (1148, 131, 230, 1156), (131, 35, 151, 230), (144, 231, 156, 49), (38, 140, 231, 144), (317, 39, 148, 326), (397, 232, 152, 390), (389, 129, 232, 397), (408, 15, 143, 418), (537, 233, 161, 529), (528, 145, 233, 537), (145, 43, 141, 233), (355, 234, 155, 348), (347, 132, 234, 355), (366, 36, 149, 376), (398, 235, 129, 389), (388, 115, 235, 398), (407, 27, 139, 419), (1157, 236, 131, 1148), (1147, 117, 236, 1157), (117, 30, 137, 236), (538, 237, 133, 527), (526, 119, 237, 538), (119, 32, 135, 237), (139, 238, 128, 15), (27, 114, 238, 139), (315, 28, 138, 327), (244, 126, 428, 437), (30, 116, 239, 137), (1118, 29, 136, 1130), (539, 240, 145, 528), (527, 133, 240, 539), (133, 37, 146, 240), (399, 241, 115, 388), (387, 91, 241, 399), (406, 14, 124, 420), (137, 239, 435, 433), (19, 93, 242, 126), (1117, 17, 127, 1131), (123, 243, 112, 24), (3, 71, 243, 123), (313, 1, 89, 328), (1158, 244, 117, 1147), (1146, 95, 244, 1158), (95, 19, 126, 244), (356, 245, 118, 346), (345, 97, 245, 356), (364, 21, 125, 377), (540, 246, 119, 526), (525, 113, 246, 540), (113, 26, 122, 246), (357, 247, 132, 347), (346, 118, 247, 357), (365, 31, 134, 378), (121, 248, 114, 27), (24, 112, 248, 121), (25, 295, 706, 703), (421, 249, 90, 414), (413, 74, 249, 421), (384, 4, 111, 400), (358, 250, 97, 345), (344, 84, 250, 358), (363, 9, 101, 379), (1132, 251, 92, 1125), (1124, 77, 251, 1132), (77, 6, 108, 251), (518, 252, 88, 499), (498, 70, 252, 518), (70, 2, 110, 252), (99, 253, 122, 26), (11, 109, 253, 99), (109, 23, 102, 253), (108, 254, 94, 18), (6, 80, 254, 108), (1143, 8, 107, 1159), (380, 255, 96, 372), (371, 83, 255, 380), (342, 10, 106, 359), (106, 256, 98, 22), (10, 86, 256, 106), (292, 0, 105, 308), (401, 257, 91, 387), (386, 75, 257, 401), (405, 3, 103, 422), (100, 258, 93, 19), (7, 78, 258, 100), (1116, 5, 104, 1133), (541, 259, 113, 525), (524, 87, 259, 541), (87, 11, 99, 259), (1160, 260, 95, 1146), (1145, 81, 260, 1160), (81, 7, 100, 260), (467, 310, 72, 456), (460, 85, 261, 461), (273, 11, 87, 274), (473, 360, 85, 460), (474, 381, 262, 462), (382, 363, 84, 275), (124, 263, 121, 27), (14, 103, 263, 124), (103, 3, 123, 263), (1165, 1161, 82, 459), (464, 265, 1106, 1115), (271, 7, 81, 276), (483, 288, 1110, 1109), (1138, 1134, 265, 464), (1135, 1116, 78, 277), (475, 402, 76, 458), (476, 423, 266, 465), (424, 405, 75, 278), (466, 267, 73, 457), (461, 261, 336, 469), (508, 510, 71, 279), (604, 508, 279, 597), (603, 424, 278, 596), (1141, 1135, 277, 595), (589, 271, 276, 594), (601, 382, 275, 593), (591, 273, 274, 592), (598, 311, 268, 586), (600, 361, 273, 591), (1168, 1162, 272, 590), (595, 277, 271, 589), (602, 403, 270, 588), (597, 279, 269, 587), (498, 509, 291, 70), (70, 291, 280, 2), (413, 425, 290, 74), (384, 404, 281, 4), (1124, 1136, 289, 77), (77, 289, 282, 6), (6, 282, 288, 80), (1143, 1163, 283, 8), (371, 383, 287, 83), (342, 362, 284, 10), (10, 284, 286, 86), (292, 312, 285, 0), (533, 544, 312, 292), (605, 543, 311, 598), (507, 267, 335, 519), (1, 294, 309, 89), (89, 309, 295, 25), (533, 292, 308, 532), (295, 307, 705, 706), (120, 307, 296, 28), (147, 325, 647, 644), (147, 306, 298, 39), (28, 296, 305, 138), (138, 305, 297, 33), (39, 298, 304, 148), (148, 304, 299, 50), (58, 300, 303, 197), (619, 634, 301, 65), (324, 318, 672, 677), (158, 302, 300, 58), (532, 308, 293, 534), (543, 524, 294, 311), (0, 285, 333, 321), (586, 268, 332, 599), (268, 1, 313, 332), (456, 72, 331, 468), (0, 321, 330, 105), (105, 330, 322, 12), (511, 314, 329, 506), (510, 313, 328, 505), (512, 315, 327, 504), (514, 317, 326, 503), (513, 316, 325, 502), (515, 318, 324, 501), (516, 319, 323, 500), (640, 635, 320, 517), (501, 324, 319, 516), (502, 325, 317, 514), (503, 326, 318, 515), (504, 327, 316, 513), (505, 328, 314, 511), (506, 329, 315, 512), (522, 519, 335, 470), (548, 545, 340, 471), (544, 286, 337, 546), (486, 291, 338, 490), (542, 310, 340, 545), (487, 312, 341, 491), (468, 331, 334, 472), (509, 333, 339, 520), (83, 287, 362, 342), (593, 275, 361, 600), (462, 262, 360, 473), (83, 342, 359, 255), (11, 344, 358, 109), (109, 358, 345, 23), (32, 346, 357, 135), (135, 357, 347, 37), (23, 345, 356, 102), (102, 356, 346, 32), (37, 347, 355, 167), (167, 355, 348, 48), (48, 348, 354, 164), (164, 354, 349, 56), (51, 350, 353, 192), (192, 353, 351, 69), (56, 349, 352, 202), (622, 636, 350, 51), (255, 359, 343, 96), (275, 84, 344, 361), (8, 283, 383, 371), (590, 272, 382, 601), (272, 9, 363, 382), (459, 82, 381, 474), (8, 371, 380, 107), (107, 380, 372, 20), (84, 363, 379, 250), (118, 365, 378, 247), (97, 364, 377, 245), (132, 366, 376, 234), (155, 367, 375, 224), (185, 369, 374, 211), (171, 368, 373, 209), (629, 637, 369, 185), (211, 374, 370, 190), (224, 375, 368, 171), (234, 376, 367, 155), (245, 377, 365, 118), (247, 378, 366, 132), (250, 379, 364, 97), (74, 290, 404, 384), (596, 278, 403, 602), (465, 266, 402, 475), (5, 386, 401, 104), (104, 401, 387, 17), (74, 384, 400, 249), (17, 387, 399, 127), (127, 399, 388, 29), (29, 388, 398, 136), (136, 398, 389, 34), (34, 389, 397, 142), (142, 397, 390, 44), (44, 390, 396, 163), (163, 396, 391, 42), (53, 392, 395, 195), (195, 395, 393, 66), (42, 391, 394, 203), (623, 638, 392, 53), (249, 400, 385, 90), (278, 75, 386, 403), (2, 280, 425, 413), (587, 269, 424, 603), (269, 3, 405, 424), (457, 73, 423, 476), (75, 405, 422, 257), (2, 413, 421, 110), (110, 421, 414, 13), (91, 406, 420, 241), (115, 407, 419, 235), (129, 408, 418, 232), (152, 409, 417, 214), (184, 411, 416, 212), (168, 410, 415, 207), (627, 639, 411, 184), (212, 416, 412, 187), (214, 417, 410, 168), (232, 418, 409, 152), (235, 419, 408, 129), (241, 420, 407, 115), (257, 422, 406, 91), (437, 428, 427, 426), (434, 433, 430, 429), (433, 435, 432, 430), (428, 436, 431, 427), (116, 30, 427, 431), (35, 131, 429, 430), (239, 130, 432, 435), (130, 35, 430, 432), (126, 242, 436, 428), (236, 137, 433, 434), (131, 236, 434, 429), (242, 116, 431, 436), (449, 450, 521, 438, 439, 451, 452, 440, 441, 1137, 442, 443, 444, 1164, 445, 453, 454, 446, 447, 455, 547, 448), (414, 90, 452, 451), (22, 98, 455, 447), (92, 18, 443, 442), (12, 322, 450, 449), (1125, 92, 442, 1137), (1144, 20, 445, 1164), (20, 372, 453, 445), (18, 94, 444, 443), (13, 414, 451, 439), (534, 293, 448, 547), (88, 13, 439, 438), (343, 22, 447, 446), (499, 88, 438, 521), (372, 96, 454, 453), (96, 343, 446, 454), (385, 16, 441, 440), (90, 385, 440, 452), (477, 457, 476, 496), (485, 465, 475, 495), (479, 459, 474, 494), (482, 462, 473, 493), (488, 468, 472, 492), (310, 467, 471, 340), (267, 466, 470, 335), (471, 491, 552, 551), (523, 522, 470, 490), (497, 456, 468, 488), (481, 461, 469, 489), (486, 466, 457, 477), (496, 476, 465, 485), (495, 475, 458, 478), (1139, 1138, 464, 484), (288, 282, 1108, 1110), (264, 463, 1114, 1105), (1166, 1165, 459, 479), (494, 474, 462, 482), (493, 473, 460, 480), (480, 460, 461, 481), (487, 467, 456, 497), (312, 487, 497, 285), (284, 480, 481, 286), (362, 493, 480, 284), (383, 494, 563, 562), (1163, 1166, 479, 283), (484, 464, 1115, 1111), (282, 289, 1112, 1108), (1136, 1139, 484, 289), (404, 495, 478, 281), (425, 496, 485, 290), (291, 486, 477, 280), (286, 481, 489, 337), (285, 497, 488, 333), (520, 523, 490, 338), (546, 549, 491, 341), (333, 488, 492, 339), (287, 482, 493, 362), (283, 479, 494, 383), (404, 290, 561, 564), (280, 477, 496, 425), (467, 487, 491, 471), (466, 486, 490, 470), (339, 492, 523, 520), (549, 548, 550, 555), (322, 499, 521, 450), (291, 509, 520, 338), (472, 334, 519, 522), (248, 506, 512, 114), (243, 505, 511, 112), (238, 504, 513, 128), (231, 503, 515, 156), (229, 502, 514, 140), (227, 501, 516, 172), (624, 640, 517, 186), (172, 516, 500, 204), (156, 515, 501, 227), (128, 513, 502, 229), (140, 514, 503, 231), (114, 512, 504, 238), (71, 510, 505, 243), (112, 511, 506, 248), (331, 507, 519, 334), (321, 333, 509, 498), (599, 332, 508, 604), (332, 313, 510, 508), (321, 498, 518, 330), (330, 518, 499, 322), (337, 489, 549, 546), (489, 469, 548, 549), (98, 534, 547, 455), (261, 542, 545, 336), (312, 544, 546, 341), (469, 336, 545, 548), (274, 87, 524, 543), (256, 532, 534, 98), (86, 533, 532, 256), (592, 274, 543, 605), (86, 286, 544, 533), (294, 524, 541, 309), (309, 541, 525, 295), (295, 525, 540, 307), (307, 540, 526, 296), (297, 527, 539, 306), (306, 539, 528, 298), (296, 526, 538, 305), (305, 538, 527, 297), (298, 528, 537, 304), (304, 537, 529, 299), (300, 530, 536, 303), (634, 641, 531, 301), (299, 529, 535, 302), (302, 535, 530, 300), (555, 550, 551, 552), (554, 553, 556, 557), (472, 522, 556, 553), (548, 471, 551, 550), (522, 523, 557, 556), (492, 472, 553, 554), (523, 492, 554, 557), (491, 549, 555, 552), (562, 563, 558, 559), (561, 560, 565, 564), (287, 383, 562, 559), (495, 404, 564, 565), (482, 287, 559, 558), (485, 495, 565, 560), (290, 485, 560, 561), (494, 482, 558, 563), (261, 571, 585, 542), (331, 579, 584, 507), (73, 566, 583, 423), (266, 575, 582, 402), (82, 569, 581, 381), (262, 572, 580, 360), (72, 577, 579, 331), (542, 585, 578, 310), (267, 576, 566, 73), (402, 582, 567, 76), (265, 574, 568, 79), (1161, 1167, 569, 82), (360, 580, 570, 85), (310, 578, 577, 72), (85, 570, 571, 261), (381, 581, 572, 262), (79, 568, 573, 264), (1134, 1140, 574, 265), (423, 583, 575, 266), (507, 584, 576, 267), (571, 592, 605, 585), (579, 599, 604, 584), (566, 587, 603, 583), (601, 593, 606, 610), (569, 590, 601, 581), (572, 593, 600, 580), (577, 586, 599, 579), (585, 605, 598, 578), (576, 597, 587, 566), (582, 602, 588, 567), (574, 595, 589, 568), (1167, 1168, 590, 569), (580, 600, 591, 570), (578, 598, 586, 577), (570, 591, 592, 571), (572, 581, 611, 607), (568, 589, 594, 573), (1140, 1141, 595, 574), (583, 603, 596, 575), (584, 604, 597, 576), (609, 608, 612, 613), (611, 610, 606, 607), (575, 596, 608, 609), (602, 582, 613, 612), (582, 575, 609, 613), (596, 602, 612, 608), (593, 572, 607, 606), (581, 601, 610, 611), (303, 536, 641, 634), (204, 500, 640, 624), (207, 415, 639, 627), (203, 394, 638, 623), (209, 373, 637, 629), (202, 352, 636, 622), (500, 323, 635, 640), (197, 303, 634, 619), (199, 220, 633, 620), (536, 218, 632, 641), (173, 217, 631, 618), (201, 210, 630, 621), (352, 209, 629, 636), (196, 208, 628, 615), (394, 207, 627, 638), (1153, 206, 626, 1169), (198, 205, 625, 616), (200, 204, 624, 617), (323, 197, 619, 635), (205, 203, 623, 625), (206, 199, 620, 626), (415, 201, 621, 639), (208, 202, 622, 628), (373, 173, 618, 637), (210, 200, 617, 630), (217, 176, 614, 631), (218, 196, 615, 632), (1127, 198, 616, 1142), (646, 645, 651, 652), (647, 642, 648, 653), (297, 306, 645, 646), (33, 297, 646, 643), (316, 33, 643, 642), (325, 316, 642, 647), (649, 652, 658, 655), (650, 653, 659, 656), (645, 644, 650, 651), (642, 643, 649, 648), (644, 647, 653, 650), (643, 646, 652, 649), (658, 657, 663, 664), (659, 654, 660, 665), (653, 648, 654, 659), (652, 651, 657, 658), (651, 650, 656, 657), (648, 649, 655, 654), (661, 664, 670, 667), (662, 665, 671, 668), (657, 656, 662, 663), (654, 655, 661, 660), (656, 659, 665, 662), (655, 658, 664, 661), (666, 667, 668, 671), (667, 670, 669, 668), (665, 660, 666, 671), (664, 663, 669, 670), (663, 662, 668, 669), (660, 661, 667, 666), (676, 675, 681, 682), (677, 672, 678, 683), (158, 324, 677, 674), (299, 302, 675, 676), (318, 50, 673, 672), (302, 158, 674, 675), (679, 682, 688, 685), (680, 683, 689, 686), (675, 674, 680, 681), (672, 673, 679, 678), (674, 677, 683, 680), (673, 676, 682, 679), (688, 687, 693, 694), (689, 684, 690, 695), (683, 678, 684, 689), (682, 681, 687, 688), (681, 680, 686, 687), (678, 679, 685, 684), (691, 694, 700, 697), (692, 695, 701, 698), (687, 686, 692, 693), (684, 685, 691, 690), (686, 689, 695, 692), (685, 688, 694, 691), (696, 697, 698, 701), (697, 700, 699, 698), (695, 690, 696, 701), (694, 693, 699, 700), (693, 692, 698, 699), (690, 691, 697, 696), (703, 706, 712, 709), (704, 707, 713, 710), (329, 314, 702, 707), (120, 329, 707, 704), (314, 25, 703, 702), (307, 120, 704, 705), (711, 710, 716, 717), (712, 711, 717, 718), (707, 702, 708, 713), (706, 705, 711, 712), (705, 704, 710, 711), (702, 703, 709, 708), (714, 715, 716, 719), (715, 718, 717, 716), (708, 709, 715, 714), (710, 713, 719, 716), (709, 712, 718, 715), (713, 708, 714, 719), (815, 746, 723, 759), (814, 749, 727, 762), (813, 752, 725, 765), (812, 755, 721, 745), (811, 763, 724, 754), (810, 758, 721, 755), (809, 768, 739, 767), (807, 746, 730, 771), (806, 772, 738, 766), (804, 751, 735, 775), (803, 776, 729, 757), (802, 777, 740, 778), (801, 767, 739, 779), (800, 780, 737, 753), (799, 781, 741, 782), (798, 764, 736, 783), (797, 784, 734, 750), (796, 785, 742, 786), (795, 761, 733, 787), (794, 788, 731, 747), (793, 789, 743, 790), (792, 758, 730, 791), (789, 792, 791, 743), (729, 745, 792, 789), (745, 721, 758, 792), (744, 793, 790, 728), (720, 757, 793, 744), (757, 729, 789, 793), (756, 794, 747, 722), (728, 790, 794, 756), (790, 743, 788, 794), (785, 795, 787, 742), (731, 759, 795, 785), (759, 723, 761, 795), (748, 796, 786, 732), (722, 747, 796, 748), (747, 731, 785, 796), (760, 797, 750, 726), (732, 786, 797, 760), (786, 742, 784, 797), (781, 798, 783, 741), (734, 762, 798, 781), (762, 727, 764, 798), (751, 799, 782, 735), (726, 750, 799, 751), (750, 734, 781, 799), (763, 800, 753, 724), (735, 782, 800, 763), (782, 741, 780, 800), (777, 801, 779, 740), (737, 765, 801, 777), (765, 725, 767, 801), (754, 802, 778, 738), (724, 753, 802, 754), (753, 737, 777, 802), (766, 803, 757, 720), (738, 778, 803, 766), (778, 740, 776, 803), (732, 760, 804, 773), (760, 726, 751, 804), (756, 805, 774, 728), (722, 748, 805, 756), (748, 732, 773, 805), (744, 806, 766, 720), (728, 774, 806, 744), (733, 761, 807, 769), (761, 723, 746, 807), (764, 808, 770, 736), (727, 749, 808, 764), (749, 733, 769, 808), (752, 809, 767, 725), (736, 770, 809, 752), (768, 810, 755, 739), (771, 730, 758, 810), (772, 811, 754, 738), (775, 735, 763, 811), (776, 812, 745, 729), (740, 779, 812, 776), (779, 739, 755, 812), (780, 813, 765, 737), (741, 783, 813, 780), (783, 736, 752, 813), (784, 814, 762, 734), (742, 787, 814, 784), (787, 733, 749, 814), (788, 815, 759, 731), (743, 791, 815, 788), (791, 730, 746, 815), (809, 770, 775, 811), (775, 770, 808, 804), (804, 808, 769, 773), (773, 769, 807, 805), (774, 805, 807, 771), (806, 774, 771, 810), (772, 806, 810, 768), (768, 809, 811, 772), (911, 855, 819, 842), (910, 858, 823, 845), (909, 861, 821, 848), (908, 841, 817, 851), (907, 850, 820, 859), (906, 851, 817, 854), (905, 863, 835, 864), (903, 867, 826, 842), (902, 862, 834, 868), (900, 871, 831, 847), (899, 853, 825, 872), (898, 874, 836, 873), (897, 875, 835, 863), (896, 849, 833, 876), (895, 878, 837, 877), (894, 879, 832, 860), (893, 846, 830, 880), (892, 882, 838, 881), (891, 883, 829, 857), (890, 843, 827, 884), (889, 886, 839, 885), (888, 887, 826, 854), (885, 839, 887, 888), (825, 885, 888, 841), (841, 888, 854, 817), (840, 824, 886, 889), (816, 840, 889, 853), (853, 889, 885, 825), (852, 818, 843, 890), (824, 852, 890, 886), (886, 890, 884, 839), (881, 838, 883, 891), (827, 881, 891, 855), (855, 891, 857, 819), (844, 828, 882, 892), (818, 844, 892, 843), (843, 892, 881, 827), (856, 822, 846, 893), (828, 856, 893, 882), (882, 893, 880, 838), (877, 837, 879, 894), (830, 877, 894, 858), (858, 894, 860, 823), (847, 831, 878, 895), (822, 847, 895, 846), (846, 895, 877, 830), (859, 820, 849, 896), (831, 859, 896, 878), (878, 896, 876, 837), (873, 836, 875, 897), (833, 873, 897, 861), (861, 897, 863, 821), (850, 834, 874, 898), (820, 850, 898, 849), (849, 898, 873, 833), (862, 816, 853, 899), (834, 862, 899, 874), (874, 899, 872, 836), (828, 869, 900, 856), (856, 900, 847, 822), (852, 824, 870, 901), (818, 852, 901, 844), (844, 901, 869, 828), (840, 816, 862, 902), (824, 840, 902, 870), (829, 865, 903, 857), (857, 903, 842, 819), (860, 832, 866, 904), (823, 860, 904, 845), (845, 904, 865, 829), (848, 821, 863, 905), (832, 848, 905, 866), (864, 835, 851, 906), (867, 906, 854, 826), (868, 834, 850, 907), (871, 907, 859, 831), (872, 825, 841, 908), (836, 872, 908, 875), (875, 908, 851, 835), (876, 833, 861, 909), (837, 876, 909, 879), (879, 909, 848, 832), (880, 830, 858, 910), (838, 880, 910, 883), (883, 910, 845, 829), (884, 827, 855, 911), (839, 884, 911, 887), (887, 911, 842, 826), (905, 907, 871, 866), (871, 900, 904, 866), (900, 869, 865, 904), (869, 901, 903, 865), (870, 867, 903, 901), (902, 906, 867, 870), (868, 864, 906, 902), (864, 868, 907, 905), (1007, 951, 915, 938), (1006, 954, 919, 941), (1005, 957, 917, 944), (1004, 937, 913, 947), (1003, 946, 916, 955), (1002, 947, 913, 950), (1001, 959, 931, 960), (999, 963, 922, 938), (998, 958, 930, 964), (996, 967, 927, 943), (995, 949, 921, 968), (994, 970, 932, 969), (993, 971, 931, 959), (992, 945, 929, 972), (991, 974, 933, 973), (990, 975, 928, 956), (989, 942, 926, 976), (988, 978, 934, 977), (987, 979, 925, 953), (986, 939, 923, 980), (985, 982, 935, 981), (984, 983, 922, 950), (981, 935, 983, 984), (921, 981, 984, 937), (937, 984, 950, 913), (936, 920, 982, 985), (912, 936, 985, 949), (949, 985, 981, 921), (948, 914, 939, 986), (920, 948, 986, 982), (982, 986, 980, 935), (977, 934, 979, 987), (923, 977, 987, 951), (951, 987, 953, 915), (940, 924, 978, 988), (914, 940, 988, 939), (939, 988, 977, 923), (952, 918, 942, 989), (924, 952, 989, 978), (978, 989, 976, 934), (973, 933, 975, 990), (926, 973, 990, 954), (954, 990, 956, 919), (943, 927, 974, 991), (918, 943, 991, 942), (942, 991, 973, 926), (955, 916, 945, 992), (927, 955, 992, 974), (974, 992, 972, 933), (969, 932, 971, 993), (929, 969, 993, 957), (957, 993, 959, 917), (946, 930, 970, 994), (916, 946, 994, 945), (945, 994, 969, 929), (958, 912, 949, 995), (930, 958, 995, 970), (970, 995, 968, 932), (924, 965, 996, 952), (952, 996, 943, 918), (948, 920, 966, 997), (914, 948, 997, 940), (940, 997, 965, 924), (936, 912, 958, 998), (920, 936, 998, 966), (925, 961, 999, 953), (953, 999, 938, 915), (956, 928, 962, 1000), (919, 956, 1000, 941), (941, 1000, 961, 925), (944, 917, 959, 1001), (928, 944, 1001, 962), (960, 931, 947, 1002), (963, 1002, 950, 922), (964, 930, 946, 1003), (967, 1003, 955, 927), (968, 921, 937, 1004), (932, 968, 1004, 971), (971, 1004, 947, 931), (972, 929, 957, 1005), (933, 972, 1005, 975), (975, 1005, 944, 928), (976, 926, 954, 1006), (934, 976, 1006, 979), (979, 1006, 941, 925), (980, 923, 951, 1007), (935, 980, 1007, 983), (983, 1007, 938, 922), (1001, 1003, 967, 962), (967, 996, 1000, 962), (996, 965, 961, 1000), (965, 997, 999, 961), (966, 963, 999, 997), (998, 1002, 963, 966), (964, 960, 1002, 998), (960, 964, 1003, 1001), (1103, 1034, 1011, 1047), (1102, 1037, 1015, 1050), (1101, 1040, 1013, 1053), (1100, 1043, 1009, 1033), (1099, 1051, 1012, 1042), (1098, 1046, 1009, 1043), (1097, 1056, 1027, 1055), (1095, 1034, 1018, 1059), (1094, 1060, 1026, 1054), (1092, 1039, 1023, 1063), (1091, 1064, 1017, 1045), (1090, 1065, 1028, 1066), (1089, 1055, 1027, 1067), (1088, 1068, 1025, 1041), (1087, 1069, 1029, 1070), (1086, 1052, 1024, 1071), (1085, 1072, 1022, 1038), (1084, 1073, 1030, 1074), (1083, 1049, 1021, 1075), (1082, 1076, 1019, 1035), (1081, 1077, 1031, 1078), (1080, 1046, 1018, 1079), (1077, 1080, 1079, 1031), (1017, 1033, 1080, 1077), (1033, 1009, 1046, 1080), (1032, 1081, 1078, 1016), (1008, 1045, 1081, 1032), (1045, 1017, 1077, 1081), (1044, 1082, 1035, 1010), (1016, 1078, 1082, 1044), (1078, 1031, 1076, 1082), (1073, 1083, 1075, 1030), (1019, 1047, 1083, 1073), (1047, 1011, 1049, 1083), (1036, 1084, 1074, 1020), (1010, 1035, 1084, 1036), (1035, 1019, 1073, 1084), (1048, 1085, 1038, 1014), (1020, 1074, 1085, 1048), (1074, 1030, 1072, 1085), (1069, 1086, 1071, 1029), (1022, 1050, 1086, 1069), (1050, 1015, 1052, 1086), (1039, 1087, 1070, 1023), (1014, 1038, 1087, 1039), (1038, 1022, 1069, 1087), (1051, 1088, 1041, 1012), (1023, 1070, 1088, 1051), (1070, 1029, 1068, 1088), (1065, 1089, 1067, 1028), (1025, 1053, 1089, 1065), (1053, 1013, 1055, 1089), (1042, 1090, 1066, 1026), (1012, 1041, 1090, 1042), (1041, 1025, 1065, 1090), (1054, 1091, 1045, 1008), (1026, 1066, 1091, 1054), (1066, 1028, 1064, 1091), (1020, 1048, 1092, 1061), (1048, 1014, 1039, 1092), (1044, 1093, 1062, 1016), (1010, 1036, 1093, 1044), (1036, 1020, 1061, 1093), (1032, 1094, 1054, 1008), (1016, 1062, 1094, 1032), (1021, 1049, 1095, 1057), (1049, 1011, 1034, 1095), (1052, 1096, 1058, 1024), (1015, 1037, 1096, 1052), (1037, 1021, 1057, 1096), (1040, 1097, 1055, 1013), (1024, 1058, 1097, 1040), (1056, 1098, 1043, 1027), (1059, 1018, 1046, 1098), (1060, 1099, 1042, 1026), (1063, 1023, 1051, 1099), (1064, 1100, 1033, 1017), (1028, 1067, 1100, 1064), (1067, 1027, 1043, 1100), (1068, 1101, 1053, 1025), (1029, 1071, 1101, 1068), (1071, 1024, 1040, 1101), (1072, 1102, 1050, 1022), (1030, 1075, 1102, 1072), (1075, 1021, 1037, 1102), (1076, 1103, 1047, 1019), (1031, 1079, 1103, 1076), (1079, 1018, 1034, 1103), (1097, 1058, 1063, 1099), (1063, 1058, 1096, 1092), (1092, 1096, 1057, 1061), (1061, 1057, 1095, 1093), (1062, 1093, 1095, 1059), (1094, 1062, 1059, 1098), (1060, 1094, 1098, 1056), (1056, 1097, 1099, 1060), (1113, 1104, 1105, 1114), (1115, 1106, 1104, 1113), (1111, 1115, 1113, 1107), (1107, 1113, 1114, 1109), (1108, 1107, 1109, 1110), (1112, 1111, 1107, 1108), (265, 79, 1104, 1106), (79, 264, 1105, 1104), (289, 484, 1111, 1112), (463, 483, 1109, 1114), (220, 1127, 1142, 633), (567, 588, 1141, 1140), (76, 567, 1140, 1134), (281, 478, 1139, 1136), (478, 458, 1138, 1139), (16, 1125, 1137, 441), (4, 281, 1136, 1124), (588, 270, 1135, 1141), (270, 5, 1116, 1135), (458, 76, 1134, 1138), (78, 1116, 1133, 258), (4, 1124, 1132, 111), (111, 1132, 1125, 16), (93, 1117, 1131, 242), (116, 1118, 1130, 239), (153, 1120, 1129, 225), (130, 1119, 1128, 223), (174, 1122, 1127, 220), (169, 1121, 1126, 216), (216, 1126, 1122, 174), (633, 1142, 1123, 188), (223, 1128, 1120, 153), (225, 1129, 1121, 169), (239, 1130, 1119, 130), (242, 1131, 1118, 116), (258, 1133, 1117, 93), (176, 1153, 1169, 614), (573, 594, 1168, 1167), (264, 573, 1167, 1161), (288, 483, 1166, 1163), (483, 463, 1165, 1166), (94, 1144, 1164, 444), (80, 288, 1163, 1143), (594, 276, 1162, 1168), (463, 264, 1161, 1165), (9, 1145, 1160, 101), (101, 1160, 1146, 21), (80, 1143, 1159, 254), (21, 1146, 1158, 125), (125, 1158, 1147, 31), (31, 1147, 1157, 134), (134, 1157, 1148, 36), (36, 1148, 1156, 149), (149, 1156, 1149, 47), (55, 1150, 1155, 180), (180, 1155, 1151, 61), (47, 1149, 1154, 166), (166, 1154, 1150, 55), (61, 1151, 1153, 176), (614, 1169, 1152, 68), (254, 1159, 1144, 94), (276, 81, 1145, 1162)])
me_cylinder.polygons.foreach_set('material_index', [0, 0, 0, 0, 0, 0, 0, 1, 0, 0, 1, 0, 0, 0, 0, 0, 0, 0, 0, 0, 0, 0, 0, 0, 0, 0, 0, 0, 0, 0, 3, 0, 0, 0, 0, 0, 0, 0, 0, 0, 0, 0, 0, 1, 0, 0, 0, 0, 0, 1, 0, 0, 1, 1, 0, 0, 0, 0, 0, 0, 0, 0, 0, 0, 0, 0, 0, 0, 0, 0, 0, 0, 0, 0, 0, 0, 0, 0, 0, 0, 0, 0, 0, 0, 0, 0, 0, 0, 0, 0, 0, 0, 0, 1, 1, 0, 0, 0, 0, 1, 0, 0, 1, 0, 0, 0, 0, 0, 1, 1, 0, 1, 0, 0, 0, 0, 0, 0, 0, 0, 0, 0, 0, 0, 0, 0, 0, 0, 0, 1, 0, 0, 0, 0, 0, 0, 0, 3, 0, 0, 0, 0, 0, 0, 0, 0, 0, 0, 0, 0, 0, 0, 0, 1, 1, 0, 1, 1, 0, 0, 0, 0, 0, 0, 0, 1, 1, 0, 0, 0, 3, 0, 0, 0, 1, 1, 0, 0, 0, 0, 0, 0, 0, 0, 0, 0, 0, 0, 0, 1, 1, 0, 1, 1, 0, 1, 1, 0, 0, 0, 3, 0, 0, 0, 0, 0, 0, 0, 0, 0, 0, 0, 0, 0, 0, 0, 0, 0, 0, 0, 0, 0, 0, 0, 0, 0, 0, 0, 1, 0, 0, 1, 1, 0, 1, 0, 0, 0, 0, 0, 0, 0, 0, 0, 0, 0, 0, 0, 0, 0, 0, 0, 0, 0, 0, 0, 0, 1, 1, 0, 0, 0, 0, 0, 0, 0, 0, 0, 0, 0, 0, 0, 0, 0, 0, 0, 0, 0, 0, 0, 0, 0, 0, 1, 0, 0, 0, 0, 1, 0, 0, 0, 3, 3, 0, 0, 0, 0, 1, 0, 0, 1, 0, 0, 0, 0, 0, 0, 1, 1, 1, 1, 1, 1, 1, 1, 1, 1, 1, 1, 1, 1, 0, 0, 0, 0, 0, 0, 0, 0, 0, 0, 0, 0, 0, 0, 0, 0, 0, 0, 0, 0, 0, 0, 0, 0, 0, 0, 0, 0, 0, 0, 0, 0, 0, 0, 0, 0, 0, 0, 0, 0, 0, 0, 0, 0, 0, 0, 0, 0, 0, 0, 0, 0, 0, 0, 0, 0, 0, 0, 0, 0, 0, 0, 0, 0, 0, 0, 0, 0, 0, 0, 0, 0, 0, 0, 0, 1, 1, 1, 0, 0, 0, 0, 0, 0, 1, 1, 1, 0, 2, 2, 2, 2, 0, 0, 0, 0, 0, 0, 0, 0, 2, 0, 0, 0, 0, 0, 0, 0, 0, 0, 0, 0, 0, 0, 0, 0, 0, 0, 0, 0, 0, 0, 0, 0, 0, 0, 0, 0, 0, 0, 0, 0, 0, 0, 0, 0, 0, 0, 0, 0, 0, 0, 0, 0, 0, 0, 0, 0, 0, 0, 0, 0, 0, 0, 0, 0, 0, 0, 0, 0, 0, 0, 0, 0, 0, 0, 0, 1, 1, 1, 1, 1, 1, 1, 1, 1, 1, 1, 1, 1, 1, 0, 0, 1, 1, 0, 0, 0, 0, 0, 0, 0, 0, 1, 0, 0, 1, 0, 1, 1, 1, 1, 1, 1, 1, 1, 1, 1, 1, 1, 1, 1, 0, 0, 0, 0, 0, 0, 0, 0, 1, 1, 0, 0, 0, 0, 0, 0, 1, 1, 0, 0, 0, 0, 0, 1, 0, 0, 0, 0, 0, 0, 0, 0, 0, 0, 0, 1, 1, 1, 0, 0, 0, 0, 0, 1, 0, 0, 0, 0, 0, 0, 0, 0, 0, 0, 0, 1, 1, 1, 0, 0, 0, 0, 0, 0, 1, 1, 0, 0, 0, 0, 1, 0, 0, 1, 0, 0, 0, 0, 0, 0, 0, 0, 0, 0, 0, 0, 0, 0, 0, 0, 0, 0, 1, 1, 1, 3, 3, 1, 3, 0, 0, 3, 0, 3, 1, 1, 1, 1, 0, 3, 3, 0, 0, 3, 0, 3, 0, 0, 1, 1, 0, 3, 1, 1, 0, 1, 3, 0, 3, 0, 0, 3, 0, 3, 1, 1, 1, 1, 0, 3, 3, 0, 0, 3, 0, 3, 0, 0, 1, 1, 0, 3, 3, 0, 1, 0, 3, 0, 0, 1, 1, 1, 0, 3, 0, 0, 3, 0, 3, 1, 5, 5, 5, 5, 5, 5, 5, 5, 5, 5, 5, 5, 5, 5, 5, 5, 5, 5, 5, 5, 5, 5, 5, 5, 5, 5, 5, 5, 5, 5, 5, 5, 5, 5, 5, 5, 5, 5, 5, 5, 5, 5, 5, 5, 5, 5, 5, 5, 5, 5, 5, 5, 5, 5, 5, 5, 5, 5, 5, 5, 5, 5, 5, 5, 5, 5, 5, 5, 5, 5, 5, 5, 5, 5, 5, 5, 5, 5, 5, 5, 5, 5, 5, 5, 5, 5, 5, 5, 5, 5, 5, 5, 5, 5, 5, 5, 5, 5, 5, 5, 5, 5, 5, 5, 5, 5, 5, 5, 5, 5, 5, 5, 5, 5, 5, 5, 5, 5, 5, 5, 5, 5, 5, 5, 5, 5, 5, 5, 5, 5, 5, 5, 5, 5, 5, 5, 5, 5, 5, 5, 5, 5, 5, 5, 5, 5, 5, 5, 5, 5, 5, 5, 5, 5, 5, 5, 5, 5, 5, 5, 5, 5, 5, 5, 5, 5, 5, 5, 5, 5, 5, 5, 5, 5, 5, 5, 5, 5, 5, 5, 5, 5, 5, 5, 5, 5, 5, 5, 5, 5, 5, 5, 5, 5, 5, 5, 5, 5, 5, 5, 5, 5, 5, 5, 5, 5, 5, 5, 5, 5, 5, 5, 5, 5, 5, 5, 5, 5, 5, 5, 5, 5, 5, 5, 5, 5, 5, 5, 5, 5, 5, 5, 5, 5, 5, 5, 5, 5, 5, 5, 5, 5, 5, 5, 5, 5, 5, 5, 5, 5, 5, 5, 5, 5, 5, 5, 5, 5, 5, 5, 5, 5, 5, 5, 5, 5, 5, 5, 5, 5, 5, 5, 5, 5, 5, 5, 5, 5, 5, 5, 5, 5, 5, 5, 5, 5, 5, 5, 5, 5, 5, 5, 5, 5, 5, 5, 5, 5, 5, 5, 5, 5, 5, 5, 5, 5, 5, 5, 5, 5, 5, 5, 5, 5, 5, 5, 5, 5, 5, 5, 5, 5, 5, 5, 5, 5, 5, 5, 5, 5, 5, 5, 5, 5, 5, 5, 5, 5, 5, 5, 5, 5, 5, 5, 5, 5, 5, 5, 5, 5, 5, 5, 5, 5, 5, 5, 5, 5, 5, 5, 5, 5, 5, 5, 5, 5, 5, 5, 5, 5, 5, 5, 5, 5, 5, 5, 5, 5, 5, 5, 5, 5, 5, 5, 0, 0, 0, 0, 0, 0, 0, 0, 0, 0, 0, 0, 0, 0, 0, 0, 0, 0, 0, 0, 0, 0, 0, 0, 0, 0, 0, 0, 0, 1, 0, 0, 1, 0, 0, 1, 0, 0, 0, 0, 0, 0, 0, 0, 0, 0, 1, 0, 0, 0, 0, 0, 0, 0, 0, 1, 0, 1, 0, 0, 0, 0])
me_cylinder.materials.append(mat_material)
me_cylinder.materials.append(mat_material_001)
me_cylinder.materials.append(mat_material_002)
me_cylinder.materials.append(mat_material_003)
me_cylinder.materials.append(mat_material)
me_cylinder.materials.append(mat_material_004)
me_cylinder.use_remesh_preserve_volume = False
me_cylinder.use_remesh_preserve_attributes = False
me_cylinder.use_mirror_vertex_groups = False
me_cylinder.update()
me_plane = bpy.data.meshes.new('Plane')
me_plane.from_pydata([(-1.0, -0.9613, 0.1314), (1.0, -0.9613, 0.1314), (-1.0, 0.6535, 0.3084), (1.0, 0.6535, 0.3084), (-1.0, 1.885, 1.315), (1.0, 1.885, 1.315), (-1.0, 0.2937, 0.7028), (1.0, 0.2937, 0.7028), (-1.0, 1.266, 0.6981), (1.0, 1.266, 0.6981), (-1.0, -0.1927, 0.4593), (1.0, -0.1927, 0.4593)], [], [(0, 2, 3, 1), (8, 4, 5, 9), (6, 7, 5, 4), (9, 5, 7, 11), (8, 10, 6, 4), (10, 11, 7, 6), (0, 1, 11, 10), (2, 0, 10, 8), (3, 9, 11, 1), (2, 8, 9, 3)])
me_plane.use_remesh_preserve_volume = False
me_plane.use_remesh_preserve_attributes = False
me_plane.use_mirror_vertex_groups = False
me_plane.update()
me_cube = bpy.data.meshes.new('Cube')
me_cube.from_pydata([], [], [])
me_cube.use_remesh_preserve_volume = False
me_cube.use_remesh_preserve_attributes = False
me_cube.use_mirror_vertex_groups = False
me_cube.update()

# ---- objects
ob_cylinder = bpy.data.objects.new('Cylinder', me_cylinder)
ob_plane = bpy.data.objects.new('Plane', me_plane)
ob_cube_001 = bpy.data.objects.new('Cube.001', me_cube)
ob_lamp = bpy.data.objects.new('Lamp', light_lamp)
ob_camera = bpy.data.objects.new('Camera', cam_camera)

# ---- transforms, parenting, visibility, modifiers, constraints
ob_cylinder.location = (0.0, 0.0, 0.0)
ob_cylinder.rotation_euler = (1.571, -0.0, 0.0)
ob_cylinder.lineart.crease_threshold = 0.0
ob_plane.location = (0.0, 2.923, -0.8575)
ob_plane.rotation_euler = (-0.876, -0.0, 0.0)
ob_plane.scale = (1.336, 1.0, 1.0)
ob_plane.lineart.crease_threshold = 0.0
ob_cube_001.location = (1.09, 1.66, -0.125)
ob_cube_001.lineart.crease_threshold = 0.0
ob_lamp.location = (4.076, 1.005, 5.904)
ob_lamp.rotation_euler = (0.6503, 0.05522, 1.866)
ob_lamp.lock_rotations_4d = False
ob_lamp.empty_display_type = 'ARROWS'
ob_lamp.color = (0.0, 0.0, 0.0, 0.0)
ob_lamp.lineart.crease_threshold = 0.0
ob_camera.location = (6.507, -7.386, 5.618)
ob_camera.rotation_euler = (1.109, 0.0, 0.8149)
ob_camera.lock_rotations_4d = False
ob_camera.empty_display_type = 'ARROWS'
ob_camera.color = (0.0, 0.0, 0.0, 0.0)
ob_camera.display_type = 'WIRE'
ob_camera.lineart.crease_threshold = 0.0

# ---- collection membership
col_collection_1.objects.link(ob_cylinder)
col_collection_1.objects.link(ob_plane)
col_collection_1.objects.link(ob_cube_001)
col_collection_1.objects.link(ob_lamp)
col_collection_1.objects.link(ob_camera)

# ---- scene / render settings (as saved in the file)
scene.camera = ob_camera
scene.frame_start = 1; scene.frame_end = 250; scene.frame_set(30)
scene.render.engine = 'BLENDER_EEVEE_NEXT'
scene.render.resolution_percentage = 50
scene.render.dither_intensity = 0.0
scene.cycles.use_denoising = False
scene.cycles.samples = 128
scene.cycles.sampling_pattern = 'TABULATED_SOBOL'
scene.cycles.light_sampling_threshold = 0.0
scene.cycles.use_adaptive_sampling = False
scene.cycles.use_light_tree = False
scene.cycles.blur_glossy = 0.0
scene.cycles.sample_clamp_indirect = 0.0
scene.view_settings.view_transform = 'Standard'
bpy.context.view_layer.update()
